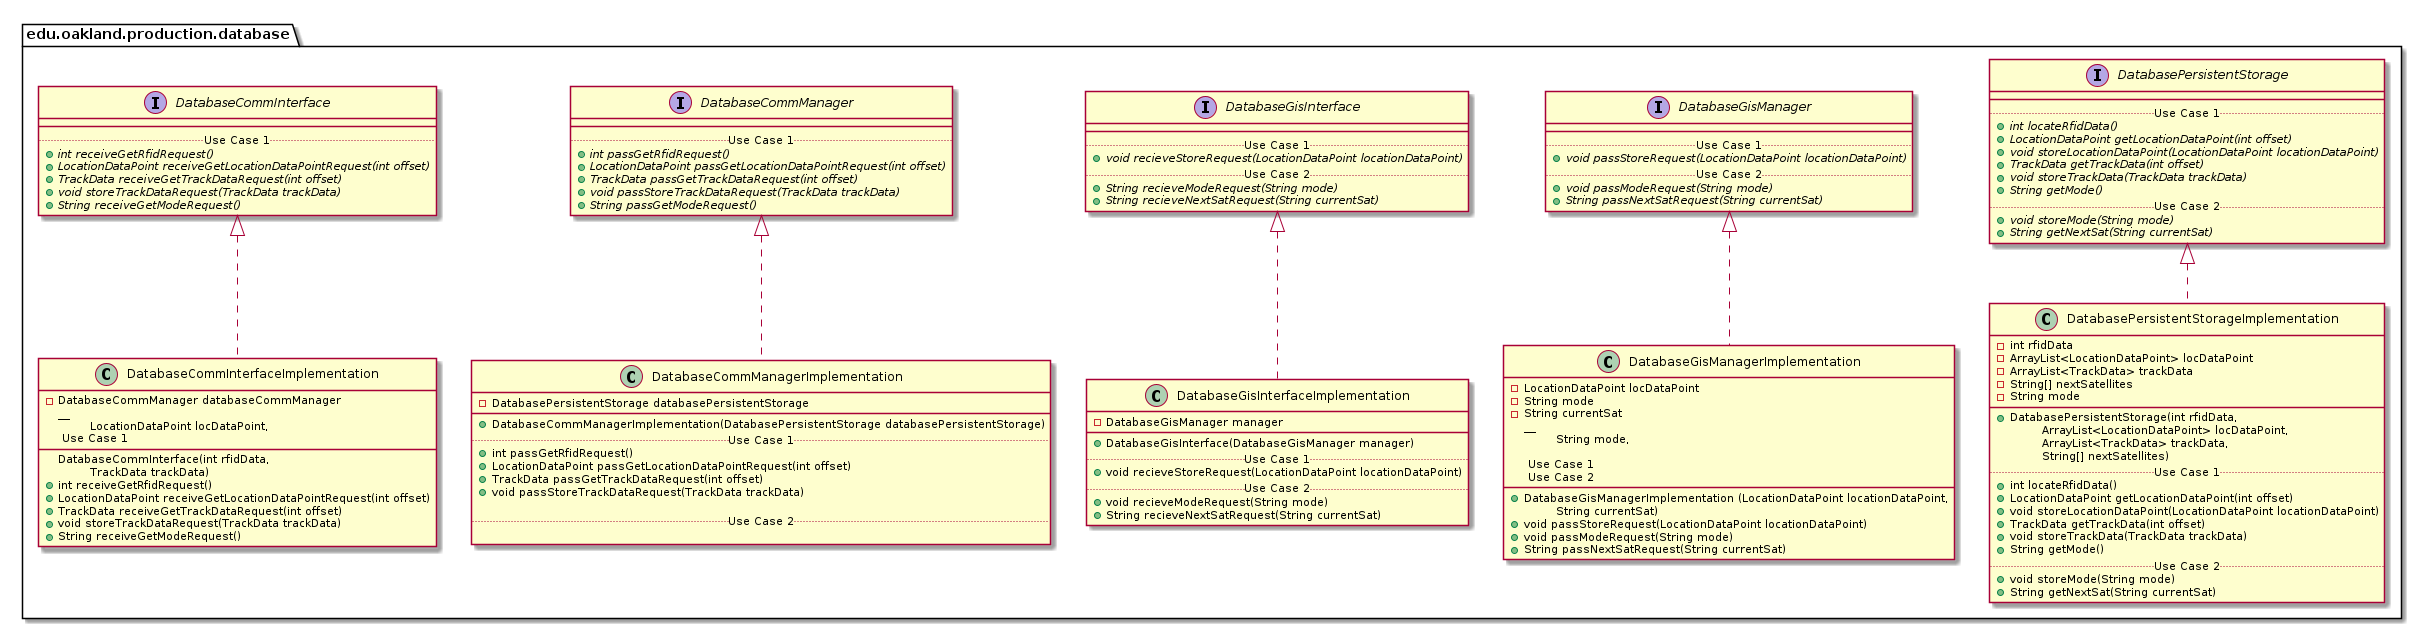

The diagram above was rendered by PlantUML. Its source (embedded in the PNG):
@startuml DatabaseProductionPackage_Closure

package edu.oakland.production.database {
    
}



package edu.oakland.production.database {
    interface DatabaseCommInterface {
        __
        .. Use Case 1 ..
        {abstract} + int receiveGetRfidRequest()
        {abstract} + LocationDataPoint receiveGetLocationDataPointRequest(int offset)
        {abstract} + TrackData receiveGetTrackDataRequest(int offset)
        {abstract} + void storeTrackDataRequest(TrackData trackData)
        {abstract} + String receiveGetModeRequest()
    }
}








package edu.oakland.production.database {
    interface DatabaseCommManager {
        __
        .. Use Case 1 ..
        {abstract} + int passGetRfidRequest()
        {abstract} + LocationDataPoint passGetLocationDataPointRequest(int offset)
        {abstract} + TrackData passGetTrackDataRequest(int offset)
        {abstract} + void passStoreTrackDataRequest(TrackData trackData)
        {abstract} + String passGetModeRequest()
    }
}








package edu.oakland.production.database {
    interface DatabaseGisInterface {
        __
        .. Use Case 1 ..
        {abstract} + void recieveStoreRequest(LocationDataPoint locationDataPoint)
        .. Use Case 2 ..
        {abstract} + String recieveModeRequest(String mode)
        {abstract} + String recieveNextSatRequest(String currentSat)
    }
}








package edu.oakland.production.database {
    interface DatabaseGisManager {
        __
        .. Use Case 1 ..
        {abstract} + void passStoreRequest(LocationDataPoint locationDataPoint)
        .. Use Case 2 ..
        {abstract} + void passModeRequest(String mode)
        {abstract} + String passNextSatRequest(String currentSat)
    }
}








package edu.oakland.production.database {
    interface DatabasePersistentStorage {
        __
        .. Use Case 1 ..
        {abstract} + int locateRfidData()
        {abstract} + LocationDataPoint getLocationDataPoint(int offset)
        {abstract} + void storeLocationDataPoint(LocationDataPoint locationDataPoint)
        {abstract} + TrackData getTrackData(int offset)
        {abstract} + void storeTrackData(TrackData trackData)
        {abstract} + String getMode()
        .. Use Case 2 ..
        {abstract} + void storeMode(String mode)
        {abstract} + String getNextSat(String currentSat)
    }
}








package edu.oakland.production.database {
    class DatabaseCommInterfaceImplementation {
      - DatabaseCommManager databaseCommManager
        __
        DatabaseCommInterface(int rfidData, 
        \tLocationDataPoint locDataPoint,
        \tTrackData trackData)
        .. Use Case 1 ..
        + int receiveGetRfidRequest()
        + LocationDataPoint receiveGetLocationDataPointRequest(int offset)
        + TrackData receiveGetTrackDataRequest(int offset)
        + void storeTrackDataRequest(TrackData trackData)
        + String receiveGetModeRequest()
    }
}


DatabaseCommInterfaceImplementation .up.|> DatabaseCommInterface







package edu.oakland.production.database {
    class DatabaseCommManagerImplementation {
        - DatabasePersistentStorage databasePersistentStorage
        __
        + DatabaseCommManagerImplementation(DatabasePersistentStorage databasePersistentStorage)
        .. Use Case 1 ..
        + int passGetRfidRequest()
        + LocationDataPoint passGetLocationDataPointRequest(int offset)
        + TrackData passGetTrackDataRequest(int offset)
        + void passStoreTrackDataRequest(TrackData trackData)

        .. Use Case 2 ..

    }
}


DatabaseCommManagerImplementation .up.|> DatabaseCommManager







package edu.oakland.production.database {
    class DatabaseGisInterfaceImplementation {
        - DatabaseGisManager manager
        __
        + DatabaseGisInterface(DatabaseGisManager manager)
        .. Use Case 1 ..
        + void recieveStoreRequest(LocationDataPoint locationDataPoint)
        .. Use Case 2 ..
        + void recieveModeRequest(String mode)
        + String recieveNextSatRequest(String currentSat)
    }
}


DatabaseGisInterfaceImplementation .up.|> DatabaseGisInterface







package edu.oakland.production.database {
    class DatabaseGisManagerImplementation {
    	- LocationDataPoint locDataPoint
    	- String mode
    	- String currentSat
          __
        + DatabaseGisManagerImplementation (LocationDataPoint locationDataPoint, 
        \tString mode, 
        \tString currentSat)
        
        .. Use Case 1 ..
        + void passStoreRequest(LocationDataPoint locationDataPoint)
        .. Use Case 2 ..
        + void passModeRequest(String mode)
        + String passNextSatRequest(String currentSat)
    }
}


DatabaseGisManagerImplementation .up.|> DatabaseGisManager







package edu.oakland.production.database {
    class DatabasePersistentStorageImplementation {
        - int rfidData
        - ArrayList<LocationDataPoint> locDataPoint
        - ArrayList<TrackData> trackData
        - String[] nextSatellites
        - String mode
        __
        + DatabasePersistentStorage(int rfidData, 
        \tArrayList<LocationDataPoint> locDataPoint, 
        \tArrayList<TrackData> trackData, 
        \tString[] nextSatellites)
        .. Use Case 1 ..
        + int locateRfidData()
        + LocationDataPoint getLocationDataPoint(int offset)
        + void storeLocationDataPoint(LocationDataPoint locationDataPoint)
        + TrackData getTrackData(int offset)
        + void storeTrackData(TrackData trackData)
        + String getMode()
        .. Use Case 2 ..
        + void storeMode(String mode)
        + String getNextSat(String currentSat)
    }
}


DatabasePersistentStorageImplementation .up.|> DatabasePersistentStorage






@enduml